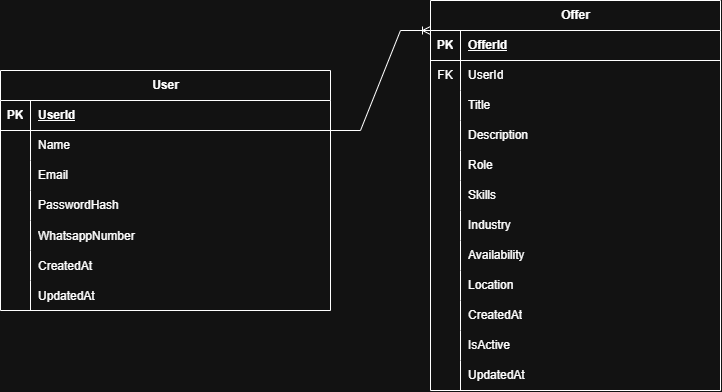

The diagram above was exported from draw.io. Its source (the exported page's mxGraphModel, read from the mxfile embedded in the PNG):
<mxGraphModel dx="1030" dy="570" grid="1" gridSize="10" guides="1" tooltips="1" connect="1" arrows="1" fold="1" page="1" pageScale="1" pageWidth="827" pageHeight="1169" math="0" shadow="0">
  <root>
    <mxCell id="0" />
    <mxCell id="1" parent="0" />
    <mxCell id="CTHVWbvpZpZDMxFMYpiw-1" parent="1" style="shape=table;startSize=30;container=1;collapsible=1;childLayout=tableLayout;fixedRows=1;rowLines=0;fontStyle=1;align=center;resizeLast=1;html=1;" value="User" vertex="1">
      <mxGeometry height="240" width="330" x="40" y="120" as="geometry" />
    </mxCell>
    <mxCell id="CTHVWbvpZpZDMxFMYpiw-2" parent="CTHVWbvpZpZDMxFMYpiw-1" style="shape=tableRow;horizontal=0;startSize=0;swimlaneHead=0;swimlaneBody=0;fillColor=none;collapsible=0;dropTarget=0;points=[[0,0.5],[1,0.5]];portConstraint=eastwest;top=0;left=0;right=0;bottom=1;" value="" vertex="1">
      <mxGeometry height="30" width="330" y="30" as="geometry" />
    </mxCell>
    <mxCell id="CTHVWbvpZpZDMxFMYpiw-3" parent="CTHVWbvpZpZDMxFMYpiw-2" style="shape=partialRectangle;connectable=0;fillColor=none;top=0;left=0;bottom=0;right=0;fontStyle=1;overflow=hidden;whiteSpace=wrap;html=1;" value="PK" vertex="1">
      <mxGeometry height="30" width="30" as="geometry">
        <mxRectangle height="30" width="30" as="alternateBounds" />
      </mxGeometry>
    </mxCell>
    <mxCell id="CTHVWbvpZpZDMxFMYpiw-4" parent="CTHVWbvpZpZDMxFMYpiw-2" style="shape=partialRectangle;connectable=0;fillColor=none;top=0;left=0;bottom=0;right=0;align=left;spacingLeft=6;fontStyle=5;overflow=hidden;whiteSpace=wrap;html=1;" value="UserId" vertex="1">
      <mxGeometry height="30" width="300" x="30" as="geometry">
        <mxRectangle height="30" width="300" as="alternateBounds" />
      </mxGeometry>
    </mxCell>
    <mxCell id="CTHVWbvpZpZDMxFMYpiw-5" parent="CTHVWbvpZpZDMxFMYpiw-1" style="shape=tableRow;horizontal=0;startSize=0;swimlaneHead=0;swimlaneBody=0;fillColor=none;collapsible=0;dropTarget=0;points=[[0,0.5],[1,0.5]];portConstraint=eastwest;top=0;left=0;right=0;bottom=0;" value="" vertex="1">
      <mxGeometry height="30" width="330" y="60" as="geometry" />
    </mxCell>
    <mxCell id="CTHVWbvpZpZDMxFMYpiw-6" parent="CTHVWbvpZpZDMxFMYpiw-5" style="shape=partialRectangle;connectable=0;fillColor=none;top=0;left=0;bottom=0;right=0;editable=1;overflow=hidden;whiteSpace=wrap;html=1;" value="" vertex="1">
      <mxGeometry height="30" width="30" as="geometry">
        <mxRectangle height="30" width="30" as="alternateBounds" />
      </mxGeometry>
    </mxCell>
    <mxCell id="CTHVWbvpZpZDMxFMYpiw-7" parent="CTHVWbvpZpZDMxFMYpiw-5" style="shape=partialRectangle;connectable=0;fillColor=none;top=0;left=0;bottom=0;right=0;align=left;spacingLeft=6;overflow=hidden;whiteSpace=wrap;html=1;" value="Name" vertex="1">
      <mxGeometry height="30" width="300" x="30" as="geometry">
        <mxRectangle height="30" width="300" as="alternateBounds" />
      </mxGeometry>
    </mxCell>
    <mxCell id="CTHVWbvpZpZDMxFMYpiw-8" parent="CTHVWbvpZpZDMxFMYpiw-1" style="shape=tableRow;horizontal=0;startSize=0;swimlaneHead=0;swimlaneBody=0;fillColor=none;collapsible=0;dropTarget=0;points=[[0,0.5],[1,0.5]];portConstraint=eastwest;top=0;left=0;right=0;bottom=0;" value="" vertex="1">
      <mxGeometry height="30" width="330" y="90" as="geometry" />
    </mxCell>
    <mxCell id="CTHVWbvpZpZDMxFMYpiw-9" parent="CTHVWbvpZpZDMxFMYpiw-8" style="shape=partialRectangle;connectable=0;fillColor=none;top=0;left=0;bottom=0;right=0;editable=1;overflow=hidden;whiteSpace=wrap;html=1;" value="" vertex="1">
      <mxGeometry height="30" width="30" as="geometry">
        <mxRectangle height="30" width="30" as="alternateBounds" />
      </mxGeometry>
    </mxCell>
    <mxCell id="CTHVWbvpZpZDMxFMYpiw-10" parent="CTHVWbvpZpZDMxFMYpiw-8" style="shape=partialRectangle;connectable=0;fillColor=none;top=0;left=0;bottom=0;right=0;align=left;spacingLeft=6;overflow=hidden;whiteSpace=wrap;html=1;" value="Email" vertex="1">
      <mxGeometry height="30" width="300" x="30" as="geometry">
        <mxRectangle height="30" width="300" as="alternateBounds" />
      </mxGeometry>
    </mxCell>
    <mxCell id="CTHVWbvpZpZDMxFMYpiw-11" parent="CTHVWbvpZpZDMxFMYpiw-1" style="shape=tableRow;horizontal=0;startSize=0;swimlaneHead=0;swimlaneBody=0;fillColor=none;collapsible=0;dropTarget=0;points=[[0,0.5],[1,0.5]];portConstraint=eastwest;top=0;left=0;right=0;bottom=0;" value="" vertex="1">
      <mxGeometry height="30" width="330" y="120" as="geometry" />
    </mxCell>
    <mxCell id="CTHVWbvpZpZDMxFMYpiw-12" parent="CTHVWbvpZpZDMxFMYpiw-11" style="shape=partialRectangle;connectable=0;fillColor=none;top=0;left=0;bottom=0;right=0;editable=1;overflow=hidden;whiteSpace=wrap;html=1;" value="" vertex="1">
      <mxGeometry height="30" width="30" as="geometry">
        <mxRectangle height="30" width="30" as="alternateBounds" />
      </mxGeometry>
    </mxCell>
    <mxCell id="CTHVWbvpZpZDMxFMYpiw-13" parent="CTHVWbvpZpZDMxFMYpiw-11" style="shape=partialRectangle;connectable=0;fillColor=none;top=0;left=0;bottom=0;right=0;align=left;spacingLeft=6;overflow=hidden;whiteSpace=wrap;html=1;" value="PasswordHash" vertex="1">
      <mxGeometry height="30" width="300" x="30" as="geometry">
        <mxRectangle height="30" width="300" as="alternateBounds" />
      </mxGeometry>
    </mxCell>
    <mxCell id="CTHVWbvpZpZDMxFMYpiw-15" parent="CTHVWbvpZpZDMxFMYpiw-1" style="shape=tableRow;horizontal=0;startSize=0;swimlaneHead=0;swimlaneBody=0;fillColor=none;collapsible=0;dropTarget=0;points=[[0,0.5],[1,0.5]];portConstraint=eastwest;top=0;left=0;right=0;bottom=0;" value="" vertex="1">
      <mxGeometry height="30" width="330" y="150" as="geometry" />
    </mxCell>
    <mxCell id="CTHVWbvpZpZDMxFMYpiw-16" parent="CTHVWbvpZpZDMxFMYpiw-15" style="shape=partialRectangle;connectable=0;fillColor=none;top=0;left=0;bottom=0;right=0;editable=1;overflow=hidden;" value="" vertex="1">
      <mxGeometry height="30" width="30" as="geometry">
        <mxRectangle height="30" width="30" as="alternateBounds" />
      </mxGeometry>
    </mxCell>
    <mxCell id="CTHVWbvpZpZDMxFMYpiw-17" parent="CTHVWbvpZpZDMxFMYpiw-15" style="shape=partialRectangle;connectable=0;fillColor=none;top=0;left=0;bottom=0;right=0;align=left;spacingLeft=6;overflow=hidden;" value="WhatsappNumber" vertex="1">
      <mxGeometry height="30" width="300" x="30" as="geometry">
        <mxRectangle height="30" width="300" as="alternateBounds" />
      </mxGeometry>
    </mxCell>
    <mxCell id="CTHVWbvpZpZDMxFMYpiw-18" parent="CTHVWbvpZpZDMxFMYpiw-1" style="shape=tableRow;horizontal=0;startSize=0;swimlaneHead=0;swimlaneBody=0;fillColor=none;collapsible=0;dropTarget=0;points=[[0,0.5],[1,0.5]];portConstraint=eastwest;top=0;left=0;right=0;bottom=0;" value="" vertex="1">
      <mxGeometry height="30" width="330" y="180" as="geometry" />
    </mxCell>
    <mxCell id="CTHVWbvpZpZDMxFMYpiw-19" parent="CTHVWbvpZpZDMxFMYpiw-18" style="shape=partialRectangle;connectable=0;fillColor=none;top=0;left=0;bottom=0;right=0;editable=1;overflow=hidden;" value="" vertex="1">
      <mxGeometry height="30" width="30" as="geometry">
        <mxRectangle height="30" width="30" as="alternateBounds" />
      </mxGeometry>
    </mxCell>
    <mxCell id="CTHVWbvpZpZDMxFMYpiw-20" parent="CTHVWbvpZpZDMxFMYpiw-18" style="shape=partialRectangle;connectable=0;fillColor=none;top=0;left=0;bottom=0;right=0;align=left;spacingLeft=6;overflow=hidden;" value="CreatedAt" vertex="1">
      <mxGeometry height="30" width="300" x="30" as="geometry">
        <mxRectangle height="30" width="300" as="alternateBounds" />
      </mxGeometry>
    </mxCell>
    <mxCell id="CTHVWbvpZpZDMxFMYpiw-62" parent="CTHVWbvpZpZDMxFMYpiw-1" style="shape=tableRow;horizontal=0;startSize=0;swimlaneHead=0;swimlaneBody=0;fillColor=none;collapsible=0;dropTarget=0;points=[[0,0.5],[1,0.5]];portConstraint=eastwest;top=0;left=0;right=0;bottom=0;" value="" vertex="1">
      <mxGeometry height="30" width="330" y="210" as="geometry" />
    </mxCell>
    <mxCell id="CTHVWbvpZpZDMxFMYpiw-63" parent="CTHVWbvpZpZDMxFMYpiw-62" style="shape=partialRectangle;connectable=0;fillColor=none;top=0;left=0;bottom=0;right=0;editable=1;overflow=hidden;" value="" vertex="1">
      <mxGeometry height="30" width="30" as="geometry">
        <mxRectangle height="30" width="30" as="alternateBounds" />
      </mxGeometry>
    </mxCell>
    <mxCell id="CTHVWbvpZpZDMxFMYpiw-64" parent="CTHVWbvpZpZDMxFMYpiw-62" style="shape=partialRectangle;connectable=0;fillColor=none;top=0;left=0;bottom=0;right=0;align=left;spacingLeft=6;overflow=hidden;" value="UpdatedAt" vertex="1">
      <mxGeometry height="30" width="300" x="30" as="geometry">
        <mxRectangle height="30" width="300" as="alternateBounds" />
      </mxGeometry>
    </mxCell>
    <mxCell id="CTHVWbvpZpZDMxFMYpiw-23" parent="1" style="shape=table;startSize=30;container=1;collapsible=1;childLayout=tableLayout;fixedRows=1;rowLines=0;fontStyle=1;align=center;resizeLast=1;html=1;" value="Offer" vertex="1">
      <mxGeometry height="390" width="290" x="470" y="50" as="geometry" />
    </mxCell>
    <mxCell id="CTHVWbvpZpZDMxFMYpiw-24" parent="CTHVWbvpZpZDMxFMYpiw-23" style="shape=tableRow;horizontal=0;startSize=0;swimlaneHead=0;swimlaneBody=0;fillColor=none;collapsible=0;dropTarget=0;points=[[0,0.5],[1,0.5]];portConstraint=eastwest;top=0;left=0;right=0;bottom=1;" value="" vertex="1">
      <mxGeometry height="30" width="290" y="30" as="geometry" />
    </mxCell>
    <mxCell id="CTHVWbvpZpZDMxFMYpiw-25" parent="CTHVWbvpZpZDMxFMYpiw-24" style="shape=partialRectangle;connectable=0;fillColor=none;top=0;left=0;bottom=0;right=0;fontStyle=1;overflow=hidden;whiteSpace=wrap;html=1;" value="PK" vertex="1">
      <mxGeometry height="30" width="30" as="geometry">
        <mxRectangle height="30" width="30" as="alternateBounds" />
      </mxGeometry>
    </mxCell>
    <mxCell id="CTHVWbvpZpZDMxFMYpiw-26" parent="CTHVWbvpZpZDMxFMYpiw-24" style="shape=partialRectangle;connectable=0;fillColor=none;top=0;left=0;bottom=0;right=0;align=left;spacingLeft=6;fontStyle=5;overflow=hidden;whiteSpace=wrap;html=1;" value="OfferId" vertex="1">
      <mxGeometry height="30" width="260" x="30" as="geometry">
        <mxRectangle height="30" width="260" as="alternateBounds" />
      </mxGeometry>
    </mxCell>
    <mxCell id="CTHVWbvpZpZDMxFMYpiw-27" parent="CTHVWbvpZpZDMxFMYpiw-23" style="shape=tableRow;horizontal=0;startSize=0;swimlaneHead=0;swimlaneBody=0;fillColor=none;collapsible=0;dropTarget=0;points=[[0,0.5],[1,0.5]];portConstraint=eastwest;top=0;left=0;right=0;bottom=0;" value="" vertex="1">
      <mxGeometry height="30" width="290" y="60" as="geometry" />
    </mxCell>
    <mxCell id="CTHVWbvpZpZDMxFMYpiw-28" parent="CTHVWbvpZpZDMxFMYpiw-27" style="shape=partialRectangle;connectable=0;fillColor=none;top=0;left=0;bottom=0;right=0;editable=1;overflow=hidden;whiteSpace=wrap;html=1;" value="FK" vertex="1">
      <mxGeometry height="30" width="30" as="geometry">
        <mxRectangle height="30" width="30" as="alternateBounds" />
      </mxGeometry>
    </mxCell>
    <mxCell id="CTHVWbvpZpZDMxFMYpiw-29" parent="CTHVWbvpZpZDMxFMYpiw-27" style="shape=partialRectangle;connectable=0;fillColor=none;top=0;left=0;bottom=0;right=0;align=left;spacingLeft=6;overflow=hidden;whiteSpace=wrap;html=1;" value="UserId" vertex="1">
      <mxGeometry height="30" width="260" x="30" as="geometry">
        <mxRectangle height="30" width="260" as="alternateBounds" />
      </mxGeometry>
    </mxCell>
    <mxCell id="CTHVWbvpZpZDMxFMYpiw-38" parent="CTHVWbvpZpZDMxFMYpiw-23" style="shape=tableRow;horizontal=0;startSize=0;swimlaneHead=0;swimlaneBody=0;fillColor=none;collapsible=0;dropTarget=0;points=[[0,0.5],[1,0.5]];portConstraint=eastwest;top=0;left=0;right=0;bottom=0;" value="" vertex="1">
      <mxGeometry height="30" width="290" y="90" as="geometry" />
    </mxCell>
    <mxCell id="CTHVWbvpZpZDMxFMYpiw-39" parent="CTHVWbvpZpZDMxFMYpiw-38" style="shape=partialRectangle;connectable=0;fillColor=none;top=0;left=0;bottom=0;right=0;fontStyle=0;overflow=hidden;whiteSpace=wrap;html=1;" value="" vertex="1">
      <mxGeometry height="30" width="30" as="geometry">
        <mxRectangle height="30" width="30" as="alternateBounds" />
      </mxGeometry>
    </mxCell>
    <mxCell id="CTHVWbvpZpZDMxFMYpiw-40" parent="CTHVWbvpZpZDMxFMYpiw-38" style="shape=partialRectangle;connectable=0;fillColor=none;top=0;left=0;bottom=0;right=0;align=left;spacingLeft=6;fontStyle=0;overflow=hidden;whiteSpace=wrap;html=1;" value="Title" vertex="1">
      <mxGeometry height="30" width="260" x="30" as="geometry">
        <mxRectangle height="30" width="260" as="alternateBounds" />
      </mxGeometry>
    </mxCell>
    <mxCell id="CTHVWbvpZpZDMxFMYpiw-30" parent="CTHVWbvpZpZDMxFMYpiw-23" style="shape=tableRow;horizontal=0;startSize=0;swimlaneHead=0;swimlaneBody=0;fillColor=none;collapsible=0;dropTarget=0;points=[[0,0.5],[1,0.5]];portConstraint=eastwest;top=0;left=0;right=0;bottom=0;" value="" vertex="1">
      <mxGeometry height="30" width="290" y="120" as="geometry" />
    </mxCell>
    <mxCell id="CTHVWbvpZpZDMxFMYpiw-31" parent="CTHVWbvpZpZDMxFMYpiw-30" style="shape=partialRectangle;connectable=0;fillColor=none;top=0;left=0;bottom=0;right=0;editable=1;overflow=hidden;whiteSpace=wrap;html=1;" value="" vertex="1">
      <mxGeometry height="30" width="30" as="geometry">
        <mxRectangle height="30" width="30" as="alternateBounds" />
      </mxGeometry>
    </mxCell>
    <mxCell id="CTHVWbvpZpZDMxFMYpiw-32" parent="CTHVWbvpZpZDMxFMYpiw-30" style="shape=partialRectangle;connectable=0;fillColor=none;top=0;left=0;bottom=0;right=0;align=left;spacingLeft=6;overflow=hidden;whiteSpace=wrap;html=1;" value="Description" vertex="1">
      <mxGeometry height="30" width="260" x="30" as="geometry">
        <mxRectangle height="30" width="260" as="alternateBounds" />
      </mxGeometry>
    </mxCell>
    <mxCell id="CTHVWbvpZpZDMxFMYpiw-33" parent="CTHVWbvpZpZDMxFMYpiw-23" style="shape=tableRow;horizontal=0;startSize=0;swimlaneHead=0;swimlaneBody=0;fillColor=none;collapsible=0;dropTarget=0;points=[[0,0.5],[1,0.5]];portConstraint=eastwest;top=0;left=0;right=0;bottom=0;" value="" vertex="1">
      <mxGeometry height="30" width="290" y="150" as="geometry" />
    </mxCell>
    <mxCell id="CTHVWbvpZpZDMxFMYpiw-34" parent="CTHVWbvpZpZDMxFMYpiw-33" style="shape=partialRectangle;connectable=0;fillColor=none;top=0;left=0;bottom=0;right=0;editable=1;overflow=hidden;whiteSpace=wrap;html=1;" value="" vertex="1">
      <mxGeometry height="30" width="30" as="geometry">
        <mxRectangle height="30" width="30" as="alternateBounds" />
      </mxGeometry>
    </mxCell>
    <mxCell id="CTHVWbvpZpZDMxFMYpiw-35" parent="CTHVWbvpZpZDMxFMYpiw-33" style="shape=partialRectangle;connectable=0;fillColor=none;top=0;left=0;bottom=0;right=0;align=left;spacingLeft=6;overflow=hidden;whiteSpace=wrap;html=1;" value="Role" vertex="1">
      <mxGeometry height="30" width="260" x="30" as="geometry">
        <mxRectangle height="30" width="260" as="alternateBounds" />
      </mxGeometry>
    </mxCell>
    <mxCell id="CTHVWbvpZpZDMxFMYpiw-41" parent="CTHVWbvpZpZDMxFMYpiw-23" style="shape=tableRow;horizontal=0;startSize=0;swimlaneHead=0;swimlaneBody=0;fillColor=none;collapsible=0;dropTarget=0;points=[[0,0.5],[1,0.5]];portConstraint=eastwest;top=0;left=0;right=0;bottom=0;" value="" vertex="1">
      <mxGeometry height="30" width="290" y="180" as="geometry" />
    </mxCell>
    <mxCell id="CTHVWbvpZpZDMxFMYpiw-42" parent="CTHVWbvpZpZDMxFMYpiw-41" style="shape=partialRectangle;connectable=0;fillColor=none;top=0;left=0;bottom=0;right=0;editable=1;overflow=hidden;whiteSpace=wrap;html=1;" value="" vertex="1">
      <mxGeometry height="30" width="30" as="geometry">
        <mxRectangle height="30" width="30" as="alternateBounds" />
      </mxGeometry>
    </mxCell>
    <mxCell id="CTHVWbvpZpZDMxFMYpiw-43" parent="CTHVWbvpZpZDMxFMYpiw-41" style="shape=partialRectangle;connectable=0;fillColor=none;top=0;left=0;bottom=0;right=0;align=left;spacingLeft=6;overflow=hidden;whiteSpace=wrap;html=1;" value="Skills" vertex="1">
      <mxGeometry height="30" width="260" x="30" as="geometry">
        <mxRectangle height="30" width="260" as="alternateBounds" />
      </mxGeometry>
    </mxCell>
    <mxCell id="CTHVWbvpZpZDMxFMYpiw-44" parent="CTHVWbvpZpZDMxFMYpiw-23" style="shape=tableRow;horizontal=0;startSize=0;swimlaneHead=0;swimlaneBody=0;fillColor=none;collapsible=0;dropTarget=0;points=[[0,0.5],[1,0.5]];portConstraint=eastwest;top=0;left=0;right=0;bottom=0;" value="" vertex="1">
      <mxGeometry height="30" width="290" y="210" as="geometry" />
    </mxCell>
    <mxCell id="CTHVWbvpZpZDMxFMYpiw-45" parent="CTHVWbvpZpZDMxFMYpiw-44" style="shape=partialRectangle;connectable=0;fillColor=none;top=0;left=0;bottom=0;right=0;editable=1;overflow=hidden;whiteSpace=wrap;html=1;" value="" vertex="1">
      <mxGeometry height="30" width="30" as="geometry">
        <mxRectangle height="30" width="30" as="alternateBounds" />
      </mxGeometry>
    </mxCell>
    <mxCell id="CTHVWbvpZpZDMxFMYpiw-46" parent="CTHVWbvpZpZDMxFMYpiw-44" style="shape=partialRectangle;connectable=0;fillColor=none;top=0;left=0;bottom=0;right=0;align=left;spacingLeft=6;overflow=hidden;whiteSpace=wrap;html=1;" value="Industry" vertex="1">
      <mxGeometry height="30" width="260" x="30" as="geometry">
        <mxRectangle height="30" width="260" as="alternateBounds" />
      </mxGeometry>
    </mxCell>
    <mxCell id="CTHVWbvpZpZDMxFMYpiw-47" parent="CTHVWbvpZpZDMxFMYpiw-23" style="shape=tableRow;horizontal=0;startSize=0;swimlaneHead=0;swimlaneBody=0;fillColor=none;collapsible=0;dropTarget=0;points=[[0,0.5],[1,0.5]];portConstraint=eastwest;top=0;left=0;right=0;bottom=0;" value="" vertex="1">
      <mxGeometry height="30" width="290" y="240" as="geometry" />
    </mxCell>
    <mxCell id="CTHVWbvpZpZDMxFMYpiw-48" parent="CTHVWbvpZpZDMxFMYpiw-47" style="shape=partialRectangle;connectable=0;fillColor=none;top=0;left=0;bottom=0;right=0;editable=1;overflow=hidden;whiteSpace=wrap;html=1;" value="" vertex="1">
      <mxGeometry height="30" width="30" as="geometry">
        <mxRectangle height="30" width="30" as="alternateBounds" />
      </mxGeometry>
    </mxCell>
    <mxCell id="CTHVWbvpZpZDMxFMYpiw-49" parent="CTHVWbvpZpZDMxFMYpiw-47" style="shape=partialRectangle;connectable=0;fillColor=none;top=0;left=0;bottom=0;right=0;align=left;spacingLeft=6;overflow=hidden;whiteSpace=wrap;html=1;" value="Availability&amp;nbsp;" vertex="1">
      <mxGeometry height="30" width="260" x="30" as="geometry">
        <mxRectangle height="30" width="260" as="alternateBounds" />
      </mxGeometry>
    </mxCell>
    <mxCell id="CTHVWbvpZpZDMxFMYpiw-50" parent="CTHVWbvpZpZDMxFMYpiw-23" style="shape=tableRow;horizontal=0;startSize=0;swimlaneHead=0;swimlaneBody=0;fillColor=none;collapsible=0;dropTarget=0;points=[[0,0.5],[1,0.5]];portConstraint=eastwest;top=0;left=0;right=0;bottom=0;" value="" vertex="1">
      <mxGeometry height="30" width="290" y="270" as="geometry" />
    </mxCell>
    <mxCell id="CTHVWbvpZpZDMxFMYpiw-51" parent="CTHVWbvpZpZDMxFMYpiw-50" style="shape=partialRectangle;connectable=0;fillColor=none;top=0;left=0;bottom=0;right=0;editable=1;overflow=hidden;whiteSpace=wrap;html=1;" value="" vertex="1">
      <mxGeometry height="30" width="30" as="geometry">
        <mxRectangle height="30" width="30" as="alternateBounds" />
      </mxGeometry>
    </mxCell>
    <mxCell id="CTHVWbvpZpZDMxFMYpiw-52" parent="CTHVWbvpZpZDMxFMYpiw-50" style="shape=partialRectangle;connectable=0;fillColor=none;top=0;left=0;bottom=0;right=0;align=left;spacingLeft=6;overflow=hidden;whiteSpace=wrap;html=1;" value="Location" vertex="1">
      <mxGeometry height="30" width="260" x="30" as="geometry">
        <mxRectangle height="30" width="260" as="alternateBounds" />
      </mxGeometry>
    </mxCell>
    <mxCell id="CTHVWbvpZpZDMxFMYpiw-53" parent="CTHVWbvpZpZDMxFMYpiw-23" style="shape=tableRow;horizontal=0;startSize=0;swimlaneHead=0;swimlaneBody=0;fillColor=none;collapsible=0;dropTarget=0;points=[[0,0.5],[1,0.5]];portConstraint=eastwest;top=0;left=0;right=0;bottom=0;" value="" vertex="1">
      <mxGeometry height="30" width="290" y="300" as="geometry" />
    </mxCell>
    <mxCell id="CTHVWbvpZpZDMxFMYpiw-54" parent="CTHVWbvpZpZDMxFMYpiw-53" style="shape=partialRectangle;connectable=0;fillColor=none;top=0;left=0;bottom=0;right=0;editable=1;overflow=hidden;whiteSpace=wrap;html=1;" value="" vertex="1">
      <mxGeometry height="30" width="30" as="geometry">
        <mxRectangle height="30" width="30" as="alternateBounds" />
      </mxGeometry>
    </mxCell>
    <mxCell id="CTHVWbvpZpZDMxFMYpiw-55" parent="CTHVWbvpZpZDMxFMYpiw-53" style="shape=partialRectangle;connectable=0;fillColor=none;top=0;left=0;bottom=0;right=0;align=left;spacingLeft=6;overflow=hidden;whiteSpace=wrap;html=1;" value="CreatedAt" vertex="1">
      <mxGeometry height="30" width="260" x="30" as="geometry">
        <mxRectangle height="30" width="260" as="alternateBounds" />
      </mxGeometry>
    </mxCell>
    <mxCell id="CTHVWbvpZpZDMxFMYpiw-56" parent="CTHVWbvpZpZDMxFMYpiw-23" style="shape=tableRow;horizontal=0;startSize=0;swimlaneHead=0;swimlaneBody=0;fillColor=none;collapsible=0;dropTarget=0;points=[[0,0.5],[1,0.5]];portConstraint=eastwest;top=0;left=0;right=0;bottom=0;" value="" vertex="1">
      <mxGeometry height="30" width="290" y="330" as="geometry" />
    </mxCell>
    <mxCell id="CTHVWbvpZpZDMxFMYpiw-57" parent="CTHVWbvpZpZDMxFMYpiw-56" style="shape=partialRectangle;connectable=0;fillColor=none;top=0;left=0;bottom=0;right=0;editable=1;overflow=hidden;whiteSpace=wrap;html=1;" value="" vertex="1">
      <mxGeometry height="30" width="30" as="geometry">
        <mxRectangle height="30" width="30" as="alternateBounds" />
      </mxGeometry>
    </mxCell>
    <mxCell id="CTHVWbvpZpZDMxFMYpiw-58" parent="CTHVWbvpZpZDMxFMYpiw-56" style="shape=partialRectangle;connectable=0;fillColor=none;top=0;left=0;bottom=0;right=0;align=left;spacingLeft=6;overflow=hidden;whiteSpace=wrap;html=1;" value="IsActive" vertex="1">
      <mxGeometry height="30" width="260" x="30" as="geometry">
        <mxRectangle height="30" width="260" as="alternateBounds" />
      </mxGeometry>
    </mxCell>
    <mxCell id="CTHVWbvpZpZDMxFMYpiw-65" parent="CTHVWbvpZpZDMxFMYpiw-23" style="shape=tableRow;horizontal=0;startSize=0;swimlaneHead=0;swimlaneBody=0;fillColor=none;collapsible=0;dropTarget=0;points=[[0,0.5],[1,0.5]];portConstraint=eastwest;top=0;left=0;right=0;bottom=0;" value="" vertex="1">
      <mxGeometry height="30" width="290" y="360" as="geometry" />
    </mxCell>
    <mxCell id="CTHVWbvpZpZDMxFMYpiw-66" parent="CTHVWbvpZpZDMxFMYpiw-65" style="shape=partialRectangle;connectable=0;fillColor=none;top=0;left=0;bottom=0;right=0;editable=1;overflow=hidden;whiteSpace=wrap;html=1;" value="" vertex="1">
      <mxGeometry height="30" width="30" as="geometry">
        <mxRectangle height="30" width="30" as="alternateBounds" />
      </mxGeometry>
    </mxCell>
    <mxCell id="CTHVWbvpZpZDMxFMYpiw-67" parent="CTHVWbvpZpZDMxFMYpiw-65" style="shape=partialRectangle;connectable=0;fillColor=none;top=0;left=0;bottom=0;right=0;align=left;spacingLeft=6;overflow=hidden;whiteSpace=wrap;html=1;" value="UpdatedAt" vertex="1">
      <mxGeometry height="30" width="260" x="30" as="geometry">
        <mxRectangle height="30" width="260" as="alternateBounds" />
      </mxGeometry>
    </mxCell>
    <mxCell id="CTHVWbvpZpZDMxFMYpiw-61" edge="1" parent="1" style="edgeStyle=entityRelationEdgeStyle;fontSize=12;html=1;endArrow=ERoneToMany;rounded=0;" value="">
      <mxGeometry height="100" relative="1" width="100" as="geometry">
        <mxPoint x="370" y="180" as="sourcePoint" />
        <mxPoint x="470" y="80" as="targetPoint" />
      </mxGeometry>
    </mxCell>
  </root>
</mxGraphModel>